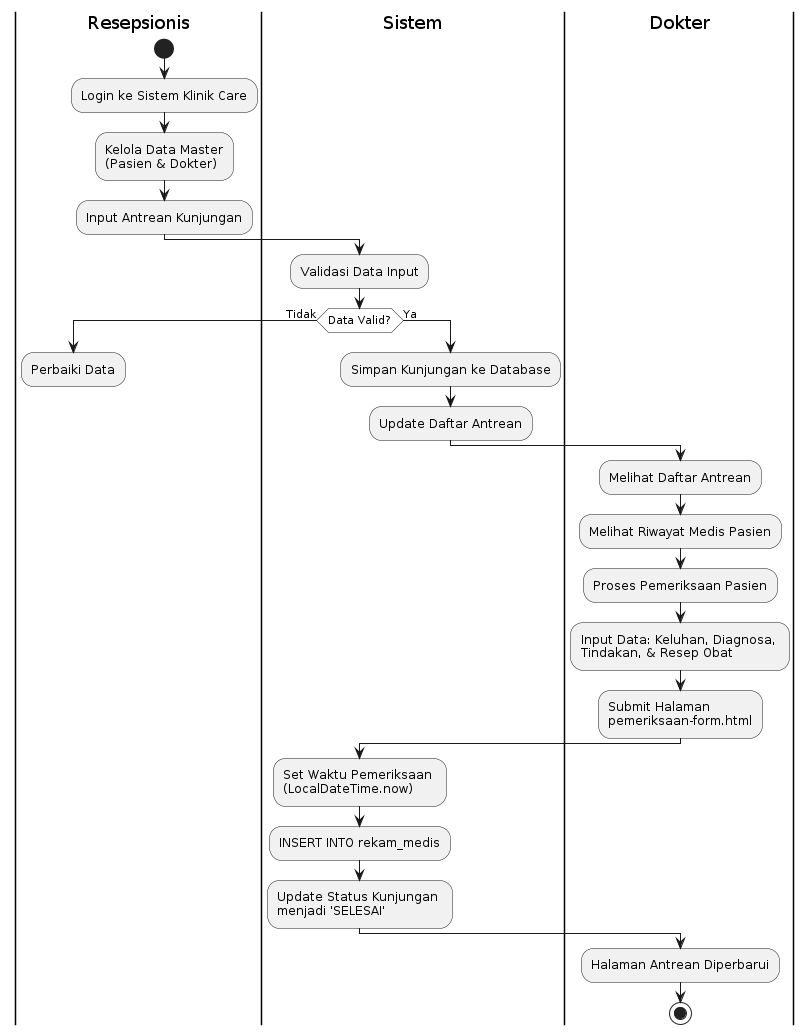

The diagram above was rendered by PlantUML. Its source (embedded in the PNG):
@startuml
skinparam monochrome true
skinparam ActivityDiamondBackgroundColor white

|Resepsionis|
start
:Login ke Sistem Klinik Care;
:Kelola Data Master\n(Pasien & Dokter);
:Input Antrean Kunjungan;

|Sistem|
:Validasi Data Input;
if (Data Valid?) then (Tidak)
  |Resepsionis|
  :Perbaiki Data;
  detach
else (Ya)
  |Sistem|
  :Simpan Kunjungan ke Database;
  :Update Daftar Antrean;
endif

|Dokter|
:Melihat Daftar Antrean;
:Melihat Riwayat Medis Pasien;
:Proses Pemeriksaan Pasien;
:Input Data: Keluhan, Diagnosa, \nTindakan, & Resep Obat;
:Submit Halaman \npemeriksaan-form.html;

|Sistem|
:Set Waktu Pemeriksaan \n(LocalDateTime.now);
:INSERT INTO rekam_medis;
:Update Status Kunjungan \nmenjadi 'SELESAI';

|Dokter|
:Halaman Antrean Diperbarui;
stop
@enduml